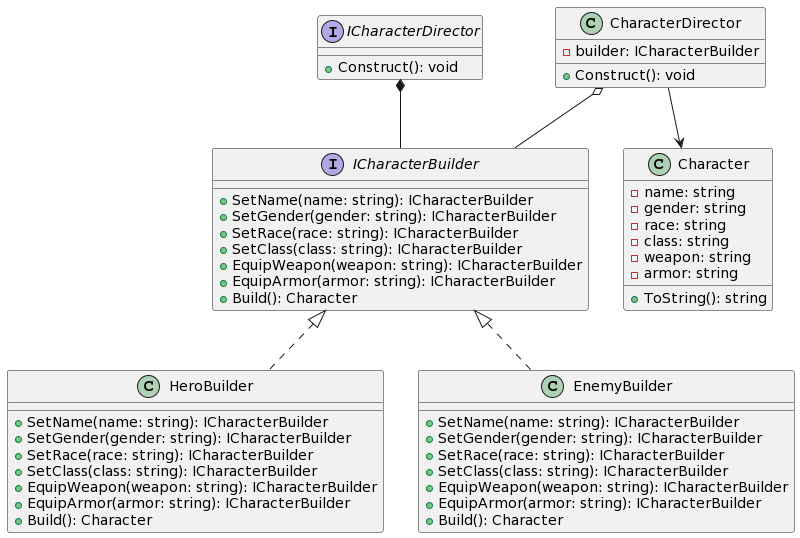

The diagram above was rendered by PlantUML. Its source (embedded in the PNG):
@startuml
interface ICharacterBuilder {
    +SetName(name: string): ICharacterBuilder
    +SetGender(gender: string): ICharacterBuilder
    +SetRace(race: string): ICharacterBuilder
    +SetClass(class: string): ICharacterBuilder
    +EquipWeapon(weapon: string): ICharacterBuilder
    +EquipArmor(armor: string): ICharacterBuilder
    +Build(): Character
}

class HeroBuilder {
    +SetName(name: string): ICharacterBuilder
    +SetGender(gender: string): ICharacterBuilder
    +SetRace(race: string): ICharacterBuilder
    +SetClass(class: string): ICharacterBuilder
    +EquipWeapon(weapon: string): ICharacterBuilder
    +EquipArmor(armor: string): ICharacterBuilder
    +Build(): Character
}

class EnemyBuilder {
    +SetName(name: string): ICharacterBuilder
    +SetGender(gender: string): ICharacterBuilder
    +SetRace(race: string): ICharacterBuilder
    +SetClass(class: string): ICharacterBuilder
    +EquipWeapon(weapon: string): ICharacterBuilder
    +EquipArmor(armor: string): ICharacterBuilder
    +Build(): Character
}

interface ICharacterDirector {
    +Construct(): void
}

class CharacterDirector {
    -builder: ICharacterBuilder
    +Construct(): void
}

class Character {
    -name: string
    -gender: string
    -race: string
    -class: string
    -weapon: string
    -armor: string
    +ToString(): string
}

ICharacterBuilder <|.. HeroBuilder
ICharacterBuilder <|.. EnemyBuilder
ICharacterDirector *-- ICharacterBuilder
CharacterDirector o-- ICharacterBuilder
CharacterDirector --> Character
@enduml